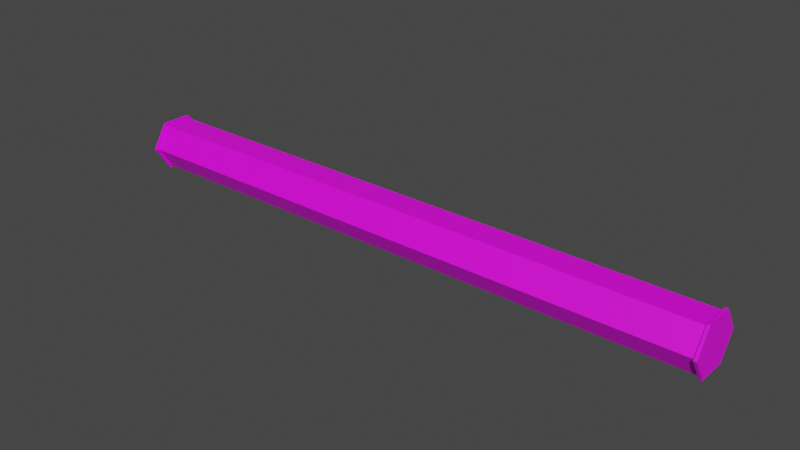# Source: pipe_mid_rimmed_10m.blend  (saved by Blender 3.6.11; exported with 4.5.12 LTS)
import bpy
from mathutils import Matrix  # noqa: F401  (used for matrix-valued properties, if any)

bpy.ops.wm.read_factory_settings(use_empty=True)
scene = bpy.context.scene
scene.name = 'Scene'

# ---- collections
col_collection = bpy.data.collections.new('Collection'); scene.collection.children.link(col_collection)

# ---- images (referenced by path relative to the original .blend; pixels are not part of the script)
import os
ASSET_DIR = os.environ.get("B2B_ASSET_DIR", "")  # directory of the original .blend (textures are referenced by path, not embedded)
HERE = os.path.dirname(os.path.abspath(__file__))  # packed textures are extracted next to this script under _unpacked/

def load_image(name, relpath, width, height, colorspace="sRGB"):
    """Load a texture the original file referenced (path relative to the .blend, or extracted next to this script)."""
    p = next((c for c in (os.path.join(HERE, relpath), os.path.join(ASSET_DIR, relpath)) if relpath and os.path.exists(c)), "")
    if p:
        img = bpy.data.images.load(p, check_existing=True)
        img.name = name
    else:  # same state as the original file: an image datablock whose file is absent (Cycles renders it pink)
        img = bpy.data.images.new(name, width, height)
        img.source = "FILE"
        img.filepath = "//" + (relpath or name)
    img.colorspace_settings.name = colorspace
    return img
img_yellowrust_jpg = load_image('yellowrust.jpg', 'yellowrust.jpg', 1024, 1024, 'sRGB')

# ---- materials (node trees are filled in below, after node groups)
mat_material_001 = bpy.data.materials.new('Material.001')
mat_material_001.use_transparent_shadow = False

# ---- material node trees
mat_material_001.use_nodes = True; mat_material_001.node_tree.nodes.clear()
_N = mat_material_001.node_tree.nodes; _L = mat_material_001.node_tree.links
n0 = _N.new('ShaderNodeBsdfPrincipled'); n0.name = 'Principled BSDF'; n0.location = (10, 300)
n0.distribution = 'GGX'
n0.subsurface_method = 'RANDOM_WALK_SKIN'
n0.inputs[3].default_value = 1.45
n0.inputs[27].default_value = (0.0, 0.0, 0.0, 1.0)
n0.inputs[28].default_value = 1.0
n1 = _N.new('ShaderNodeOutputMaterial'); n1.name = 'Material Output'; n1.location = (300, 300)
n2 = _N.new('ShaderNodeTexImage'); n2.name = 'Image Texture'; n2.location = (-280, 280)
n2.image = img_yellowrust_jpg
_L.new(n0.outputs[0], n1.inputs[0])
_L.new(n2.outputs[0], n0.inputs[0])
n1.is_active_output = True

# ---- world
world_world = bpy.data.worlds.new('World'); scene.world = world_world
world_world.use_nodes = True; world_world.node_tree.nodes.clear()
_N = world_world.node_tree.nodes; _L = world_world.node_tree.links
n0 = _N.new('ShaderNodeOutputWorld'); n0.name = 'World Output'; n0.location = (300, 300)
n1 = _N.new('ShaderNodeBackground'); n1.name = 'Background'; n1.location = (10, 300)
n1.inputs[0].default_value = (0.05088, 0.05088, 0.05088, 1.0)
_L.new(n1.outputs[0], n0.inputs[0])
n0.is_active_output = True
world_world.color = (0.05088, 0.05088, 0.05088)
world_world.use_sun_shadow = False
world_world.sun_shadow_jitter_overblur = 0.0

# ---- meshes
me_cylinder = bpy.data.meshes.new('Cylinder')
me_cylinder.from_pydata([(4.952, 0.4545, -4.116e-07), (4.952, 0.2273, -0.3636), (4.952, -0.2273, -0.3636), (4.952, -0.4545, -4.116e-07), (4.952, -0.2273, 0.3636), (4.952, 0.2273, 0.3636), (4.998, 0.2273, -0.3636), (4.998, 0.4545, -4.073e-07), (4.998, -0.2273, -0.3636), (4.998, -0.4545, -4.073e-07), (4.998, -0.2273, 0.3636), (4.998, 0.2273, 0.3636), (4.95, 0.25, -0.4), (4.95, 0.5, -4.114e-07), (4.95, -0.25, -0.4), (4.95, -0.5, -4.114e-07), (4.95, -0.25, 0.4), (4.95, 0.25, 0.4), (5.0, 0.25, -0.4), (5.0, 0.5, -4.066e-07), (5.0, -0.25, -0.4), (5.0, -0.5, -4.066e-07), (5.0, -0.25, 0.4), (5.0, 0.25, 0.4), (0.0, 0.4545, 0.0), (0.0, 0.2273, -0.3636), (0.0, -0.2273, -0.3636), (0.0, -0.4545, 0.0), (0.0, -0.2273, 0.3636), (0.0, 0.2273, 0.3636), (-4.952, 0.4545, -4.06e-07), (-4.952, 0.2273, -0.3636), (-4.952, -0.2273, -0.3636), (-4.952, -0.4545, -4.06e-07), (-4.952, -0.2273, 0.3636), (-4.952, 0.2273, 0.3636), (-4.998, 0.2273, -0.3636), (-4.998, 0.4545, -4.017e-07), (-4.998, -0.2273, -0.3636), (-4.998, -0.4545, -4.017e-07), (-4.998, -0.2273, 0.3636), (-4.998, 0.2273, 0.3636), (-4.95, 0.25, -0.4), (-4.95, 0.5, -4.058e-07), (-4.95, -0.25, -0.4), (-4.95, -0.5, -4.058e-07), (-4.95, -0.25, 0.4), (-4.95, 0.25, 0.4), (-5.0, 0.25, -0.4), (-5.0, 0.5, -4.01e-07), (-5.0, -0.25, -0.4), (-5.0, -0.5, -4.01e-07), (-5.0, -0.25, 0.4), (-5.0, 0.25, 0.4)], [], [(24, 0, 1, 25), (25, 1, 2, 26), (26, 2, 3, 27), (27, 3, 4, 28), (11, 7, 19, 23), (28, 4, 5, 29), (29, 5, 0, 24), (6, 7, 11, 10, 9, 8), (5, 4, 16, 17), (6, 8, 20, 18), (0, 5, 17, 13), (10, 11, 23, 22), (7, 6, 18, 19), (14, 12, 18, 20), (17, 16, 22, 23), (12, 13, 19, 18), (15, 14, 20, 21), (13, 17, 23, 19), (16, 15, 21, 22), (4, 3, 15, 16), (1, 0, 13, 12), (3, 2, 14, 15), (8, 9, 21, 20), (2, 1, 12, 14), (9, 10, 22, 21), (24, 25, 31, 30), (25, 26, 32, 31), (26, 27, 33, 32), (27, 28, 34, 33), (41, 53, 49, 37), (28, 29, 35, 34), (29, 24, 30, 35), (36, 38, 39, 40, 41, 37), (35, 47, 46, 34), (36, 48, 50, 38), (30, 43, 47, 35), (40, 52, 53, 41), (37, 49, 48, 36), (44, 50, 48, 42), (47, 53, 52, 46), (42, 48, 49, 43), (45, 51, 50, 44), (43, 49, 53, 47), (46, 52, 51, 45), (34, 46, 45, 33), (31, 42, 43, 30), (33, 45, 44, 32), (38, 50, 51, 39), (32, 44, 42, 31), (39, 51, 52, 40)])
_uv = me_cylinder.uv_layers.new(name='UVMap')
_uv.uv.foreach_set('vector', [0.5201, 0.6099, 0.5201, 0.004002, 0.6716, 0.004001, 0.6716, 0.6099, 0.3189, 0.9972, 0.3189, 0.3913, 0.4704, 0.3913, 0.4704, 0.9972, 0.2538, 0.6156, 0.2538, 0.009738, 0.4052, 0.009738, 0.4052, 0.6156, 0.1543, 0.9918, 0.1543, 0.3859, 0.3058, 0.3859, 0.3058, 0.9918, 0.4089, 0.1113, 0.4089, 0.2255, 0.399, 0.2312, 0.399, 0.1056, 0.5637, 0.7249, 0.5637, 0.001234, 0.7152, 0.001234, 0.7152, 0.7249, 0.6508, 0.9254, 0.6508, 0.3195, 0.8023, 0.3195, 0.8023, 0.9254, 0.8873, 0.2036, 0.8873, 0.2815, 0.8199, 0.3204, 0.7524, 0.2815, 0.7524, 0.2036, 0.8199, 0.1646, 0.3765, 0.8535, 0.3765, 0.7394, 0.3864, 0.7336, 0.3864, 0.8593, 0.4089, 0.3625, 0.4089, 0.4767, 0.399, 0.4824, 0.399, 0.3568, 0.3765, 0.2255, 0.3765, 0.1113, 0.3864, 0.1056, 0.3864, 0.2312, 0.4089, 0.7394, 0.4089, 0.8535, 0.399, 0.8593, 0.399, 0.7336, 0.4089, 0.2369, 0.4089, 0.3511, 0.399, 0.3568, 0.399, 0.2312, 0.3864, 0.4824, 0.3864, 0.3568, 0.399, 0.3568, 0.399, 0.4824, 0.3864, 0.8593, 0.3864, 0.7336, 0.399, 0.7336, 0.399, 0.8593, 0.3864, 0.3568, 0.3864, 0.2312, 0.399, 0.2312, 0.399, 0.3568, 0.3864, 0.608, 0.3864, 0.4824, 0.399, 0.4824, 0.399, 0.608, 0.3864, 0.2312, 0.3864, 0.1056, 0.399, 0.1056, 0.399, 0.2312, 0.3864, 0.7336, 0.3864, 0.608, 0.399, 0.608, 0.399, 0.7336, 0.3765, 0.7279, 0.3765, 0.6137, 0.3864, 0.608, 0.3864, 0.7336, 0.3765, 0.3511, 0.3765, 0.2369, 0.3864, 0.2312, 0.3864, 0.3568, 0.3765, 0.6023, 0.3765, 0.4881, 0.3864, 0.4824, 0.3864, 0.608, 0.4089, 0.4881, 0.4089, 0.6023, 0.399, 0.608, 0.399, 0.4824, 0.3765, 0.4767, 0.3765, 0.3625, 0.3864, 0.3568, 0.3864, 0.4824, 0.4089, 0.6137, 0.4089, 0.7279, 0.399, 0.7336, 0.399, 0.608, 0.5175, 0.3853, 0.6689, 0.3853, 0.6689, 0.9912, 0.5175, 0.9912, 0.3239, 0.001591, 0.4754, 0.001591, 0.4754, 0.7988, 0.3239, 0.7988, 0.2291, 0.09616, 0.3805, 0.09616, 0.3805, 0.702, 0.2291, 0.702, 0.3508, 0.3767, 0.5023, 0.3767, 0.5023, 0.9826, 0.3508, 0.9826, 0.929, 0.9195, 0.9177, 0.926, 0.9177, 0.7827, 0.929, 0.7892, 0.8298, 0.02325, 0.9813, 0.02325, 0.9813, 0.886, 0.8298, 0.886, 0.8338, 0.2239, 0.9852, 0.2239, 0.9852, 0.8298, 0.8338, 0.8298, 0.8199, 0.1645, 0.7524, 0.1255, 0.7524, 0.04764, 0.8199, 0.00869, 0.8873, 0.04764, 0.8873, 0.1255, 0.8921, 0.07267, 0.9034, 0.06616, 0.9034, 0.2095, 0.8921, 0.203, 0.929, 0.6329, 0.9177, 0.6394, 0.9177, 0.4961, 0.929, 0.5026, 0.8921, 0.7892, 0.9034, 0.7827, 0.9034, 0.926, 0.8921, 0.9195, 0.929, 0.203, 0.9177, 0.2095, 0.9177, 0.06616, 0.929, 0.07267, 0.929, 0.7762, 0.9177, 0.7827, 0.9177, 0.6394, 0.929, 0.6459, 0.9034, 0.4961, 0.9177, 0.4961, 0.9177, 0.6394, 0.9034, 0.6394, 0.9034, 0.06616, 0.9177, 0.06616, 0.9177, 0.2095, 0.9034, 0.2095, 0.9034, 0.6394, 0.9177, 0.6394, 0.9177, 0.7827, 0.9034, 0.7827, 0.9034, 0.3528, 0.9177, 0.3528, 0.9177, 0.4961, 0.9034, 0.4961, 0.9034, 0.7827, 0.9177, 0.7827, 0.9177, 0.926, 0.9034, 0.926, 0.9034, 0.2095, 0.9177, 0.2095, 0.9177, 0.3528, 0.9034, 0.3528, 0.8921, 0.216, 0.9034, 0.2095, 0.9034, 0.3528, 0.8921, 0.3463, 0.8921, 0.6459, 0.9034, 0.6394, 0.9034, 0.7827, 0.8921, 0.7762, 0.8921, 0.3593, 0.9034, 0.3528, 0.9034, 0.4961, 0.8921, 0.4896, 0.929, 0.4896, 0.9177, 0.4961, 0.9177, 0.3528, 0.929, 0.3593, 0.8921, 0.5026, 0.9034, 0.4961, 0.9034, 0.6394, 0.8921, 0.6329, 0.929, 0.3463, 0.9177, 0.3528, 0.9177, 0.2095, 0.929, 0.216])
me_cylinder.materials.append(mat_material_001)
me_cylinder.update()

# ---- objects
ob_cylinder = bpy.data.objects.new('Cylinder', me_cylinder)

# ---- transforms, parenting, visibility, modifiers, constraints
ob_cylinder.location = (0.0, 0.0, 0.0)

# ---- collection membership
col_collection.objects.link(ob_cylinder)

# ---- scene / render settings (as saved in the file)
scene.frame_start = 1; scene.frame_end = 250; scene.frame_set(86)
scene.render.engine = 'BLENDER_EEVEE_NEXT'
scene.cycles.sampling_pattern = 'TABULATED_SOBOL'
scene.view_settings.view_transform = 'Filmic'
bpy.context.view_layer.update()

# ---- added for rendering (the .blend has no active camera and no usable light): camera, sun
cam_auto = bpy.data.cameras.new('AutoCamera')
cam_auto.lens = 50.0
cam_auto.sensor_width = 36.0
cam_auto.clip_end = 1000.0
ob_auto_camera = bpy.data.objects.new('AutoCamera', cam_auto)
scene.collection.objects.link(ob_auto_camera)
ob_auto_camera.location = (9.32781, -11.1934, 7.46224)
ob_auto_camera.rotation_euler = (1.09748, -7.21219e-08, 0.694738)
scene.camera = ob_auto_camera
light_auto_sun = bpy.data.lights.new('AutoSun', 'SUN')
light_auto_sun.energy = 3.0
light_auto_sun.angle = 0.0523599
ob_auto_sun = bpy.data.objects.new('AutoSun', light_auto_sun)
scene.collection.objects.link(ob_auto_sun)
ob_auto_sun.rotation_euler = (0.872665, 0.174533, 0.523599)
bpy.context.view_layer.update()
